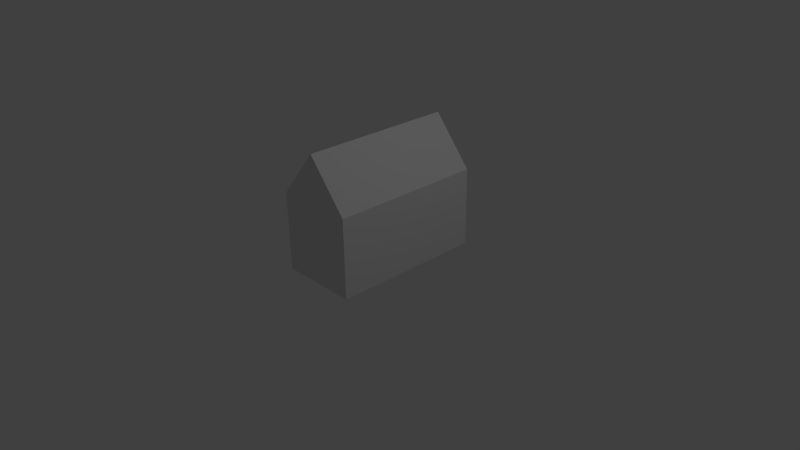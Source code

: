 # Source: maisonComplexe2X2.blend  (saved by Blender 2.76.0; exported with 4.5.12 LTS)
import bpy
from mathutils import Matrix  # noqa: F401  (used for matrix-valued properties, if any)

bpy.ops.wm.read_factory_settings(use_empty=True)
scene = bpy.context.scene
scene.name = 'Scene'

# ---- collections
col_collection_1 = bpy.data.collections.new('Collection 1'); scene.collection.children.link(col_collection_1)

# ---- materials (node trees are filled in below, after node groups)
mat_material = bpy.data.materials.new('Material')
mat_material.alpha_threshold = 0.0
mat_material.use_transparent_shadow = False
mat_material.roughness = 0.5
mat_material.line_color = (0.0, 0.0, 0.0, 1.0)

# ---- material node trees

# ---- world
world_world = bpy.data.worlds.new('World'); scene.world = world_world
world_world.color = (0.05088, 0.05088, 0.05088)
world_world.use_sun_shadow = False
world_world.sun_shadow_jitter_overblur = 0.0
world_world.cycles.sampling_method = 'MANUAL'
world_world.cycles.sample_map_resolution = 256

# ---- cameras
cam_camera = bpy.data.cameras.new('Camera')
cam_camera.clip_end = 100.0
cam_camera.lens = 35.0
cam_camera.sensor_width = 32.0
cam_camera.sensor_height = 18.0
cam_camera.ortho_scale = 7.314
cam_camera.dof.focus_distance = 0.0
cam_camera.dof.aperture_fstop = 128.0

# ---- lights
light_lamp = bpy.data.lights.new('Lamp', 'POINT')
light_lamp.transmission_factor = 0.0
light_lamp.cutoff_distance = 30.0
light_lamp.energy = 100.0
light_lamp.shadow_buffer_clip_start = 1.001
light_lamp.shadow_soft_size = 0.1
light_lamp.shadow_maximum_resolution = 0.006
light_lamp.use_absolute_resolution = True
light_lamp.cycles.use_multiple_importance_sampling = False

# ---- meshes
me_cube = bpy.data.meshes.new('Cube')
me_cube.from_pydata([(0.5222, 0.1553, -0.07103), (0.5222, -0.9059, -0.07103), (-0.539, -0.9059, -0.07103), (-0.539, 0.1553, -0.07103), (0.5222, 0.1553, 0.9902), (0.5222, -0.9059, 0.9902), (-0.539, -0.9059, 0.9902), (-0.539, 0.1553, 0.9902), (-0.008443, -0.9059, 1.633), (-0.008443, 0.1553, 1.633), (-0.2004, 1.167, 0.9902), (-0.2748, 0.1612, -0.07103), (-0.2004, 1.167, -0.07103), (-0.2748, 0.1612, 0.9902), (0.5222, 1.167, -0.07103), (-0.2748, 0.6809, -0.07103), (0.5222, 1.167, 0.9902), (-0.2748, 0.6809, 0.9902), (-0.008443, 1.167, 1.633)], [], [(0, 1, 2, 3), (4, 9, 8, 5), (0, 4, 5, 1), (1, 5, 8, 6, 2), (2, 6, 7, 3), (10, 16, 14, 12), (7, 6, 8, 9), (9, 4, 16, 18), (17, 10, 12, 15), (7, 9, 13), (3, 7, 13, 11), (4, 0, 14, 16), (10, 18, 16), (11, 13, 17, 15), (0, 11, 15, 12, 14), (17, 13, 9, 18), (17, 18, 10)])
me_cube.materials.append(mat_material)
me_cube.use_remesh_preserve_volume = False
me_cube.use_remesh_preserve_attributes = False
me_cube.use_mirror_vertex_groups = False
me_cube.update()

# ---- objects
ob_cube = bpy.data.objects.new('Cube', me_cube)
ob_lamp = bpy.data.objects.new('Lamp', light_lamp)
ob_camera = bpy.data.objects.new('Camera', cam_camera)

# ---- transforms, parenting, visibility, modifiers, constraints
ob_cube.location = (0.0, 0.0, 0.0)
ob_cube.lock_rotations_4d = False
ob_cube.empty_display_type = 'ARROWS'
ob_cube.lineart.crease_threshold = 0.0
ob_lamp.location = (4.076, 1.005, 5.904)
ob_lamp.rotation_euler = (0.6503, 0.05522, 1.866)
ob_lamp.lock_rotations_4d = False
ob_lamp.empty_display_type = 'ARROWS'
ob_lamp.color = (0.0, 0.0, 0.0, 0.0)
ob_lamp.lineart.crease_threshold = 0.0
ob_camera.location = (7.481, -6.508, 5.344)
ob_camera.rotation_euler = (1.109, 0.01082, 0.8149)
ob_camera.lock_rotations_4d = False
ob_camera.empty_display_type = 'ARROWS'
ob_camera.color = (0.0, 0.0, 0.0, 0.0)
ob_camera.display_type = 'WIRE'
ob_camera.lineart.crease_threshold = 0.0

# ---- collection membership
col_collection_1.objects.link(ob_cube)
col_collection_1.objects.link(ob_lamp)
col_collection_1.objects.link(ob_camera)

# ---- scene / render settings (as saved in the file)
scene.camera = ob_camera
scene.frame_start = 1; scene.frame_end = 250; scene.frame_set(1)
scene.render.engine = 'BLENDER_EEVEE_NEXT'
scene.render.resolution_percentage = 50
scene.render.dither_intensity = 0.0
scene.cycles.use_denoising = False
scene.cycles.samples = 10
scene.cycles.sampling_pattern = 'TABULATED_SOBOL'
scene.cycles.light_sampling_threshold = 0.0
scene.cycles.use_adaptive_sampling = False
scene.cycles.use_light_tree = False
scene.cycles.blur_glossy = 0.0
scene.cycles.pixel_filter_type = 'GAUSSIAN'
scene.cycles.sample_clamp_indirect = 0.0
scene.view_settings.view_transform = 'Standard'
bpy.context.view_layer.update()
